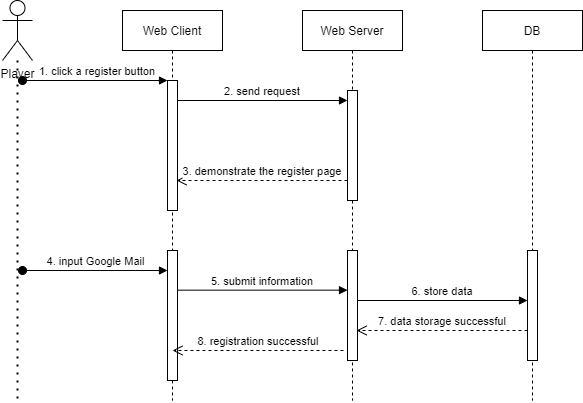

The diagram above was exported from draw.io. Its source (the exported page's mxGraphModel, read from the mxfile embedded in the PNG):
<mxGraphModel dx="1446" dy="844" grid="1" gridSize="10" guides="1" tooltips="1" connect="1" arrows="1" fold="1" page="1" pageScale="1" pageWidth="850" pageHeight="1100" math="0" shadow="0">
  <root>
    <mxCell id="0" />
    <mxCell id="1" parent="0" />
    <mxCell id="-E38IeczvDhowNr_D046-1" value="Web Client" style="shape=umlLifeline;perimeter=lifelinePerimeter;container=1;collapsible=0;recursiveResize=0;rounded=0;shadow=0;strokeWidth=1;" parent="1" vertex="1">
      <mxGeometry x="120" y="80" width="100" height="390" as="geometry" />
    </mxCell>
    <mxCell id="-E38IeczvDhowNr_D046-2" value="" style="points=[];perimeter=orthogonalPerimeter;rounded=0;shadow=0;strokeWidth=1;" parent="-E38IeczvDhowNr_D046-1" vertex="1">
      <mxGeometry x="45" y="70" width="10" height="130" as="geometry" />
    </mxCell>
    <mxCell id="-E38IeczvDhowNr_D046-3" value="1. click a register button" style="verticalAlign=bottom;startArrow=oval;endArrow=block;startSize=8;shadow=0;strokeWidth=1;" parent="-E38IeczvDhowNr_D046-1" target="-E38IeczvDhowNr_D046-2" edge="1">
      <mxGeometry x="0.037" relative="1" as="geometry">
        <mxPoint x="-100" y="70" as="sourcePoint" />
        <mxPoint as="offset" />
      </mxGeometry>
    </mxCell>
    <mxCell id="-E38IeczvDhowNr_D046-22" value="" style="points=[];perimeter=orthogonalPerimeter;rounded=0;shadow=0;strokeWidth=1;" parent="-E38IeczvDhowNr_D046-1" vertex="1">
      <mxGeometry x="45" y="240" width="10" height="130" as="geometry" />
    </mxCell>
    <mxCell id="-E38IeczvDhowNr_D046-7" value="Web Server" style="shape=umlLifeline;perimeter=lifelinePerimeter;container=1;collapsible=0;recursiveResize=0;rounded=0;shadow=0;strokeWidth=1;" parent="1" vertex="1">
      <mxGeometry x="300" y="80" width="100" height="390" as="geometry" />
    </mxCell>
    <mxCell id="-E38IeczvDhowNr_D046-8" value="" style="points=[];perimeter=orthogonalPerimeter;rounded=0;shadow=0;strokeWidth=1;" parent="-E38IeczvDhowNr_D046-7" vertex="1">
      <mxGeometry x="45" y="80" width="10" height="110" as="geometry" />
    </mxCell>
    <mxCell id="-E38IeczvDhowNr_D046-23" value="" style="points=[];perimeter=orthogonalPerimeter;rounded=0;shadow=0;strokeWidth=1;" parent="-E38IeczvDhowNr_D046-7" vertex="1">
      <mxGeometry x="45" y="240" width="10" height="110" as="geometry" />
    </mxCell>
    <mxCell id="-E38IeczvDhowNr_D046-25" value="5. submit information" style="verticalAlign=bottom;endArrow=block;entryX=0;entryY=0;shadow=0;strokeWidth=1;" parent="-E38IeczvDhowNr_D046-7" edge="1">
      <mxGeometry relative="1" as="geometry">
        <mxPoint x="-125" y="279.6600000000001" as="sourcePoint" />
        <mxPoint x="45" y="279.6600000000001" as="targetPoint" />
      </mxGeometry>
    </mxCell>
    <mxCell id="-E38IeczvDhowNr_D046-15" value="DB" style="shape=umlLifeline;perimeter=lifelinePerimeter;container=1;collapsible=0;recursiveResize=0;rounded=0;shadow=0;strokeWidth=1;" parent="1" vertex="1">
      <mxGeometry x="480" y="80" width="100" height="390" as="geometry" />
    </mxCell>
    <mxCell id="-E38IeczvDhowNr_D046-16" value="" style="points=[];perimeter=orthogonalPerimeter;rounded=0;shadow=0;strokeWidth=1;" parent="-E38IeczvDhowNr_D046-15" vertex="1">
      <mxGeometry x="45" y="240" width="10" height="110" as="geometry" />
    </mxCell>
    <mxCell id="-E38IeczvDhowNr_D046-17" value="Player" style="shape=umlActor;verticalLabelPosition=bottom;verticalAlign=top;html=1;outlineConnect=0;" parent="1" vertex="1">
      <mxGeometry y="70" width="30" height="60" as="geometry" />
    </mxCell>
    <mxCell id="-E38IeczvDhowNr_D046-18" value="" style="endArrow=none;dashed=1;html=1;dashPattern=1 3;strokeWidth=2;rounded=0;" parent="1" source="-E38IeczvDhowNr_D046-17" edge="1">
      <mxGeometry width="50" height="50" relative="1" as="geometry">
        <mxPoint y="160" as="sourcePoint" />
        <mxPoint x="15" y="470" as="targetPoint" />
      </mxGeometry>
    </mxCell>
    <mxCell id="-E38IeczvDhowNr_D046-20" value="2. send request" style="verticalAlign=bottom;endArrow=block;entryX=0;entryY=0;shadow=0;strokeWidth=1;" parent="1" edge="1">
      <mxGeometry relative="1" as="geometry">
        <mxPoint x="175" y="170.0000000000001" as="sourcePoint" />
        <mxPoint x="345" y="170.0000000000001" as="targetPoint" />
      </mxGeometry>
    </mxCell>
    <mxCell id="-E38IeczvDhowNr_D046-21" value="3. demonstrate the register page" style="verticalAlign=bottom;endArrow=open;dashed=1;endSize=8;shadow=0;strokeWidth=1;entryX=0.905;entryY=0.416;entryDx=0;entryDy=0;entryPerimeter=0;" parent="1" edge="1">
      <mxGeometry x="-0.0056" relative="1" as="geometry">
        <mxPoint x="174.04999999999995" y="250" as="targetPoint" />
        <mxPoint x="345" y="250" as="sourcePoint" />
        <mxPoint as="offset" />
      </mxGeometry>
    </mxCell>
    <mxCell id="-E38IeczvDhowNr_D046-24" value="4. input Google Mail " style="verticalAlign=bottom;startArrow=oval;endArrow=block;startSize=8;shadow=0;strokeWidth=1;" parent="1" edge="1">
      <mxGeometry x="0.037" relative="1" as="geometry">
        <mxPoint x="19.999999999999943" y="339.9999999999999" as="sourcePoint" />
        <mxPoint as="offset" />
        <mxPoint x="165" y="339.9999999999999" as="targetPoint" />
      </mxGeometry>
    </mxCell>
    <mxCell id="-E38IeczvDhowNr_D046-26" value="6. store data" style="verticalAlign=bottom;endArrow=block;entryX=0;entryY=0;shadow=0;strokeWidth=1;" parent="1" edge="1">
      <mxGeometry relative="1" as="geometry">
        <mxPoint x="355" y="370.0000000000001" as="sourcePoint" />
        <mxPoint x="525" y="370.0000000000001" as="targetPoint" />
      </mxGeometry>
    </mxCell>
    <mxCell id="-E38IeczvDhowNr_D046-27" value="7. data storage successful" style="verticalAlign=bottom;endArrow=open;dashed=1;endSize=8;shadow=0;strokeWidth=1;entryX=0.905;entryY=0.416;entryDx=0;entryDy=0;entryPerimeter=0;" parent="1" edge="1">
      <mxGeometry x="-0.0056" relative="1" as="geometry">
        <mxPoint x="354.04999999999995" y="399.9999999999999" as="targetPoint" />
        <mxPoint x="525" y="399.9999999999999" as="sourcePoint" />
        <mxPoint as="offset" />
      </mxGeometry>
    </mxCell>
    <mxCell id="-E38IeczvDhowNr_D046-28" value="8. registration successful" style="verticalAlign=bottom;endArrow=open;dashed=1;endSize=8;shadow=0;strokeWidth=1;entryX=0.905;entryY=0.416;entryDx=0;entryDy=0;entryPerimeter=0;" parent="1" edge="1">
      <mxGeometry x="-0.0056" relative="1" as="geometry">
        <mxPoint x="170.00000000000006" y="419.9999999999999" as="targetPoint" />
        <mxPoint x="340.9500000000001" y="419.9999999999999" as="sourcePoint" />
        <mxPoint as="offset" />
      </mxGeometry>
    </mxCell>
  </root>
</mxGraphModel>